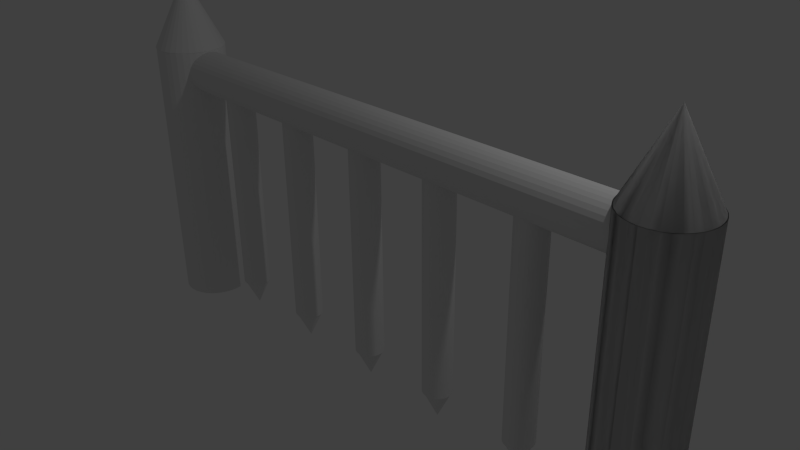 # Source: levelGate.blend  (saved by Blender 2.71.0; exported with 4.5.12 LTS)
import bpy
from mathutils import Matrix  # noqa: F401  (used for matrix-valued properties, if any)

bpy.ops.wm.read_factory_settings(use_empty=True)
scene = bpy.context.scene
scene.name = 'Scene'

# ---- collections
col_collection_1 = bpy.data.collections.new('Collection 1'); scene.collection.children.link(col_collection_1)

# ---- world
world_world = bpy.data.worlds.new('World'); scene.world = world_world
world_world.color = (0.05088, 0.05088, 0.05088)
world_world.use_sun_shadow = False
world_world.sun_shadow_jitter_overblur = 0.0
world_world.cycles.sampling_method = 'MANUAL'
world_world.cycles.sample_map_resolution = 256

# ---- cameras
cam_camera = bpy.data.cameras.new('Camera')
cam_camera.clip_end = 100.0
cam_camera.lens = 35.0
cam_camera.sensor_width = 32.0
cam_camera.sensor_height = 18.0
cam_camera.ortho_scale = 7.314
cam_camera.dof.focus_distance = 0.0
cam_camera.dof.aperture_fstop = 128.0

# ---- lights
light_lamp = bpy.data.lights.new('Lamp', 'POINT')
light_lamp.transmission_factor = 0.0
light_lamp.cutoff_distance = 30.0
light_lamp.energy = 100.0
light_lamp.shadow_buffer_clip_start = 1.001
light_lamp.shadow_soft_size = 0.1
light_lamp.shadow_maximum_resolution = 0.006
light_lamp.use_absolute_resolution = True
light_lamp.cycles.use_multiple_importance_sampling = False

# ---- meshes
me_cylinder_007 = bpy.data.meshes.new('Cylinder.007')
me_cylinder_007.from_pydata([(0.01785, -0.95, -0.998), (0.01785, 1.216e-06, -1.251), (0.2032, -0.9318, -0.998), (0.3814, -0.8777, -0.998), (0.5457, -0.7899, -0.998), (0.6896, -0.6718, -0.998), (0.8078, -0.5278, -0.998), (0.8956, -0.3636, -0.998), (0.9496, -0.1853, -0.998), (0.9679, -1.287e-06, -0.998), (0.9496, 0.1853, -0.998), (0.8956, 0.3636, -0.998), (0.8078, 0.5278, -0.998), (0.6896, 0.6718, -0.998), (0.5457, 0.7899, -0.998), (0.3814, 0.8777, -0.998), (0.2032, 0.9318, -0.998), (0.01785, 0.95, -0.998), (-0.1675, 0.9318, -0.998), (-0.3457, 0.8777, -0.998), (-0.51, 0.7899, -0.998), (-0.6539, 0.6718, -0.998), (-0.7721, 0.5278, -0.998), (-0.8599, 0.3636, -0.998), (-0.9139, 0.1853, -0.998), (-0.9322, -2.133e-06, -0.998), (-0.9139, -0.1853, -0.998), (-0.8599, -0.3636, -0.998), (-0.7721, -0.5278, -0.998), (-0.6539, -0.6718, -0.998), (-0.51, -0.7899, -0.998), (-0.3457, -0.8777, -0.998), (-0.1675, -0.9318, -0.998), (0.0, 1.0, -1.0), (0.0, 1.0, 1.0), (0.1951, 0.9808, -1.0), (0.1951, 0.9808, 1.0), (0.3827, 0.9239, -1.0), (0.3827, 0.9239, 1.0), (0.5556, 0.8315, -1.0), (0.5556, 0.8315, 1.0), (0.7071, 0.7071, -1.0), (0.7071, 0.7071, 1.0), (0.8315, 0.5556, -1.0), (0.8315, 0.5556, 1.0), (0.9239, 0.3827, -1.0), (0.9239, 0.3827, 1.0), (0.9808, 0.1951, -1.0), (0.9808, 0.1951, 1.0), (1.0, 7.55e-08, -1.0), (1.0, 7.55e-08, 1.0), (0.9808, -0.1951, -1.0), (0.9808, -0.1951, 1.0), (0.9239, -0.3827, -1.0), (0.9239, -0.3827, 1.0), (0.8315, -0.5556, -1.0), (0.8315, -0.5556, 1.0), (0.7071, -0.7071, -1.0), (0.7071, -0.7071, 1.0), (0.5556, -0.8315, -1.0), (0.5556, -0.8315, 1.0), (0.3827, -0.9239, -1.0), (0.3827, -0.9239, 1.0), (0.1951, -0.9808, -1.0), (0.1951, -0.9808, 1.0), (-3.258e-07, -1.0, -1.0), (-3.258e-07, -1.0, 1.0), (-0.1951, -0.9808, -1.0), (-0.1951, -0.9808, 1.0), (-0.3827, -0.9239, -1.0), (-0.3827, -0.9239, 1.0), (-0.5556, -0.8315, -1.0), (-0.5556, -0.8315, 1.0), (-0.7071, -0.7071, -1.0), (-0.7071, -0.7071, 1.0), (-0.8315, -0.5556, -1.0), (-0.8315, -0.5556, 1.0), (-0.9239, -0.3827, -1.0), (-0.9239, -0.3827, 1.0), (-0.9808, -0.1951, -1.0), (-0.9808, -0.1951, 1.0), (-1.0, 9.656e-07, -1.0), (-1.0, 9.656e-07, 1.0), (-0.9808, 0.1951, -1.0), (-0.9808, 0.1951, 1.0), (-0.9239, 0.3827, -1.0), (-0.9239, 0.3827, 1.0), (-0.8315, 0.5556, -1.0), (-0.8315, 0.5556, 1.0), (-0.7071, 0.7071, -1.0), (-0.7071, 0.7071, 1.0), (-0.5556, 0.8315, -1.0), (-0.5556, 0.8315, 1.0), (-0.3827, 0.9239, -1.0), (-0.3827, 0.9239, 1.0), (-0.1951, 0.9808, -1.0), (-0.1951, 0.9808, 1.0)], [], [(31, 1, 32), (0, 1, 2), (30, 1, 31), (29, 1, 30), (28, 1, 29), (27, 1, 28), (26, 1, 27), (25, 1, 26), (24, 1, 25), (23, 1, 24), (22, 1, 23), (21, 1, 22), (20, 1, 21), (19, 1, 20), (18, 1, 19), (17, 1, 18), (16, 1, 17), (15, 1, 16), (14, 1, 15), (13, 1, 14), (12, 1, 13), (11, 1, 12), (10, 1, 11), (9, 1, 10), (8, 1, 9), (7, 1, 8), (6, 1, 7), (5, 1, 6), (4, 1, 5), (3, 1, 4), (32, 1, 0), (2, 1, 3), (0, 2, 3, 4, 5, 6, 7, 8, 9, 10, 11, 12, 13, 14, 15, 16, 17, 18, 19, 20, 21, 22, 23, 24, 25, 26, 27, 28, 29, 30, 31, 32), (33, 34, 36, 35), (35, 36, 38, 37), (37, 38, 40, 39), (39, 40, 42, 41), (41, 42, 44, 43), (43, 44, 46, 45), (45, 46, 48, 47), (47, 48, 50, 49), (49, 50, 52, 51), (51, 52, 54, 53), (53, 54, 56, 55), (55, 56, 58, 57), (57, 58, 60, 59), (59, 60, 62, 61), (61, 62, 64, 63), (63, 64, 66, 65), (65, 66, 68, 67), (67, 68, 70, 69), (69, 70, 72, 71), (71, 72, 74, 73), (73, 74, 76, 75), (75, 76, 78, 77), (77, 78, 80, 79), (79, 80, 82, 81), (81, 82, 84, 83), (83, 84, 86, 85), (85, 86, 88, 87), (87, 88, 90, 89), (89, 90, 92, 91), (91, 92, 94, 93), (36, 34, 96, 94, 92, 90, 88, 86, 84, 82, 80, 78, 76, 74, 72, 70, 68, 66, 64, 62, 60, 58, 56, 54, 52, 50, 48, 46, 44, 42, 40, 38), (95, 96, 34, 33), (93, 94, 96, 95), (33, 35, 37, 39, 41, 43, 45, 47, 49, 51, 53, 55, 57, 59, 61, 63, 65, 67, 69, 71, 73, 75, 77, 79, 81, 83, 85, 87, 89, 91, 93, 95)])
me_cylinder_007.use_remesh_preserve_volume = False
me_cylinder_007.use_remesh_preserve_attributes = False
me_cylinder_007.use_mirror_vertex_groups = False
me_cylinder_007.update()
me_cylinder_006 = bpy.data.meshes.new('Cylinder.006')
me_cylinder_006.from_pydata([(0.01785, -0.95, -0.998), (0.01785, 1.216e-06, -1.251), (0.2032, -0.9318, -0.998), (0.3814, -0.8777, -0.998), (0.5457, -0.7899, -0.998), (0.6896, -0.6718, -0.998), (0.8078, -0.5278, -0.998), (0.8956, -0.3636, -0.998), (0.9496, -0.1853, -0.998), (0.9679, -1.287e-06, -0.998), (0.9496, 0.1853, -0.998), (0.8956, 0.3636, -0.998), (0.8078, 0.5278, -0.998), (0.6896, 0.6718, -0.998), (0.5457, 0.7899, -0.998), (0.3814, 0.8777, -0.998), (0.2032, 0.9318, -0.998), (0.01785, 0.95, -0.998), (-0.1675, 0.9318, -0.998), (-0.3457, 0.8777, -0.998), (-0.51, 0.7899, -0.998), (-0.6539, 0.6718, -0.998), (-0.7721, 0.5278, -0.998), (-0.8599, 0.3636, -0.998), (-0.9139, 0.1853, -0.998), (-0.9322, -2.133e-06, -0.998), (-0.9139, -0.1853, -0.998), (-0.8599, -0.3636, -0.998), (-0.7721, -0.5278, -0.998), (-0.6539, -0.6718, -0.998), (-0.51, -0.7899, -0.998), (-0.3457, -0.8777, -0.998), (-0.1675, -0.9318, -0.998), (0.0, 1.0, -1.0), (0.0, 1.0, 1.0), (0.1951, 0.9808, -1.0), (0.1951, 0.9808, 1.0), (0.3827, 0.9239, -1.0), (0.3827, 0.9239, 1.0), (0.5556, 0.8315, -1.0), (0.5556, 0.8315, 1.0), (0.7071, 0.7071, -1.0), (0.7071, 0.7071, 1.0), (0.8315, 0.5556, -1.0), (0.8315, 0.5556, 1.0), (0.9239, 0.3827, -1.0), (0.9239, 0.3827, 1.0), (0.9808, 0.1951, -1.0), (0.9808, 0.1951, 1.0), (1.0, 7.55e-08, -1.0), (1.0, 7.55e-08, 1.0), (0.9808, -0.1951, -1.0), (0.9808, -0.1951, 1.0), (0.9239, -0.3827, -1.0), (0.9239, -0.3827, 1.0), (0.8315, -0.5556, -1.0), (0.8315, -0.5556, 1.0), (0.7071, -0.7071, -1.0), (0.7071, -0.7071, 1.0), (0.5556, -0.8315, -1.0), (0.5556, -0.8315, 1.0), (0.3827, -0.9239, -1.0), (0.3827, -0.9239, 1.0), (0.1951, -0.9808, -1.0), (0.1951, -0.9808, 1.0), (-3.258e-07, -1.0, -1.0), (-3.258e-07, -1.0, 1.0), (-0.1951, -0.9808, -1.0), (-0.1951, -0.9808, 1.0), (-0.3827, -0.9239, -1.0), (-0.3827, -0.9239, 1.0), (-0.5556, -0.8315, -1.0), (-0.5556, -0.8315, 1.0), (-0.7071, -0.7071, -1.0), (-0.7071, -0.7071, 1.0), (-0.8315, -0.5556, -1.0), (-0.8315, -0.5556, 1.0), (-0.9239, -0.3827, -1.0), (-0.9239, -0.3827, 1.0), (-0.9808, -0.1951, -1.0), (-0.9808, -0.1951, 1.0), (-1.0, 9.656e-07, -1.0), (-1.0, 9.656e-07, 1.0), (-0.9808, 0.1951, -1.0), (-0.9808, 0.1951, 1.0), (-0.9239, 0.3827, -1.0), (-0.9239, 0.3827, 1.0), (-0.8315, 0.5556, -1.0), (-0.8315, 0.5556, 1.0), (-0.7071, 0.7071, -1.0), (-0.7071, 0.7071, 1.0), (-0.5556, 0.8315, -1.0), (-0.5556, 0.8315, 1.0), (-0.3827, 0.9239, -1.0), (-0.3827, 0.9239, 1.0), (-0.1951, 0.9808, -1.0), (-0.1951, 0.9808, 1.0)], [], [(31, 1, 32), (0, 1, 2), (30, 1, 31), (29, 1, 30), (28, 1, 29), (27, 1, 28), (26, 1, 27), (25, 1, 26), (24, 1, 25), (23, 1, 24), (22, 1, 23), (21, 1, 22), (20, 1, 21), (19, 1, 20), (18, 1, 19), (17, 1, 18), (16, 1, 17), (15, 1, 16), (14, 1, 15), (13, 1, 14), (12, 1, 13), (11, 1, 12), (10, 1, 11), (9, 1, 10), (8, 1, 9), (7, 1, 8), (6, 1, 7), (5, 1, 6), (4, 1, 5), (3, 1, 4), (32, 1, 0), (2, 1, 3), (0, 2, 3, 4, 5, 6, 7, 8, 9, 10, 11, 12, 13, 14, 15, 16, 17, 18, 19, 20, 21, 22, 23, 24, 25, 26, 27, 28, 29, 30, 31, 32), (33, 34, 36, 35), (35, 36, 38, 37), (37, 38, 40, 39), (39, 40, 42, 41), (41, 42, 44, 43), (43, 44, 46, 45), (45, 46, 48, 47), (47, 48, 50, 49), (49, 50, 52, 51), (51, 52, 54, 53), (53, 54, 56, 55), (55, 56, 58, 57), (57, 58, 60, 59), (59, 60, 62, 61), (61, 62, 64, 63), (63, 64, 66, 65), (65, 66, 68, 67), (67, 68, 70, 69), (69, 70, 72, 71), (71, 72, 74, 73), (73, 74, 76, 75), (75, 76, 78, 77), (77, 78, 80, 79), (79, 80, 82, 81), (81, 82, 84, 83), (83, 84, 86, 85), (85, 86, 88, 87), (87, 88, 90, 89), (89, 90, 92, 91), (91, 92, 94, 93), (36, 34, 96, 94, 92, 90, 88, 86, 84, 82, 80, 78, 76, 74, 72, 70, 68, 66, 64, 62, 60, 58, 56, 54, 52, 50, 48, 46, 44, 42, 40, 38), (95, 96, 34, 33), (93, 94, 96, 95), (33, 35, 37, 39, 41, 43, 45, 47, 49, 51, 53, 55, 57, 59, 61, 63, 65, 67, 69, 71, 73, 75, 77, 79, 81, 83, 85, 87, 89, 91, 93, 95)])
me_cylinder_006.use_remesh_preserve_volume = False
me_cylinder_006.use_remesh_preserve_attributes = False
me_cylinder_006.use_mirror_vertex_groups = False
me_cylinder_006.update()
me_cylinder_005 = bpy.data.meshes.new('Cylinder.005')
me_cylinder_005.from_pydata([(0.01785, -0.95, -0.998), (0.01785, 1.216e-06, -1.251), (0.2032, -0.9318, -0.998), (0.3814, -0.8777, -0.998), (0.5457, -0.7899, -0.998), (0.6896, -0.6718, -0.998), (0.8078, -0.5278, -0.998), (0.8956, -0.3636, -0.998), (0.9496, -0.1853, -0.998), (0.9679, -1.287e-06, -0.998), (0.9496, 0.1853, -0.998), (0.8956, 0.3636, -0.998), (0.8078, 0.5278, -0.998), (0.6896, 0.6718, -0.998), (0.5457, 0.7899, -0.998), (0.3814, 0.8777, -0.998), (0.2032, 0.9318, -0.998), (0.01785, 0.95, -0.998), (-0.1675, 0.9318, -0.998), (-0.3457, 0.8777, -0.998), (-0.51, 0.7899, -0.998), (-0.6539, 0.6718, -0.998), (-0.7721, 0.5278, -0.998), (-0.8599, 0.3636, -0.998), (-0.9139, 0.1853, -0.998), (-0.9322, -2.133e-06, -0.998), (-0.9139, -0.1853, -0.998), (-0.8599, -0.3636, -0.998), (-0.7721, -0.5278, -0.998), (-0.6539, -0.6718, -0.998), (-0.51, -0.7899, -0.998), (-0.3457, -0.8777, -0.998), (-0.1675, -0.9318, -0.998), (0.0, 1.0, -1.0), (0.0, 1.0, 1.0), (0.1951, 0.9808, -1.0), (0.1951, 0.9808, 1.0), (0.3827, 0.9239, -1.0), (0.3827, 0.9239, 1.0), (0.5556, 0.8315, -1.0), (0.5556, 0.8315, 1.0), (0.7071, 0.7071, -1.0), (0.7071, 0.7071, 1.0), (0.8315, 0.5556, -1.0), (0.8315, 0.5556, 1.0), (0.9239, 0.3827, -1.0), (0.9239, 0.3827, 1.0), (0.9808, 0.1951, -1.0), (0.9808, 0.1951, 1.0), (1.0, 7.55e-08, -1.0), (1.0, 7.55e-08, 1.0), (0.9808, -0.1951, -1.0), (0.9808, -0.1951, 1.0), (0.9239, -0.3827, -1.0), (0.9239, -0.3827, 1.0), (0.8315, -0.5556, -1.0), (0.8315, -0.5556, 1.0), (0.7071, -0.7071, -1.0), (0.7071, -0.7071, 1.0), (0.5556, -0.8315, -1.0), (0.5556, -0.8315, 1.0), (0.3827, -0.9239, -1.0), (0.3827, -0.9239, 1.0), (0.1951, -0.9808, -1.0), (0.1951, -0.9808, 1.0), (-3.258e-07, -1.0, -1.0), (-3.258e-07, -1.0, 1.0), (-0.1951, -0.9808, -1.0), (-0.1951, -0.9808, 1.0), (-0.3827, -0.9239, -1.0), (-0.3827, -0.9239, 1.0), (-0.5556, -0.8315, -1.0), (-0.5556, -0.8315, 1.0), (-0.7071, -0.7071, -1.0), (-0.7071, -0.7071, 1.0), (-0.8315, -0.5556, -1.0), (-0.8315, -0.5556, 1.0), (-0.9239, -0.3827, -1.0), (-0.9239, -0.3827, 1.0), (-0.9808, -0.1951, -1.0), (-0.9808, -0.1951, 1.0), (-1.0, 9.656e-07, -1.0), (-1.0, 9.656e-07, 1.0), (-0.9808, 0.1951, -1.0), (-0.9808, 0.1951, 1.0), (-0.9239, 0.3827, -1.0), (-0.9239, 0.3827, 1.0), (-0.8315, 0.5556, -1.0), (-0.8315, 0.5556, 1.0), (-0.7071, 0.7071, -1.0), (-0.7071, 0.7071, 1.0), (-0.5556, 0.8315, -1.0), (-0.5556, 0.8315, 1.0), (-0.3827, 0.9239, -1.0), (-0.3827, 0.9239, 1.0), (-0.1951, 0.9808, -1.0), (-0.1951, 0.9808, 1.0)], [], [(31, 1, 32), (0, 1, 2), (30, 1, 31), (29, 1, 30), (28, 1, 29), (27, 1, 28), (26, 1, 27), (25, 1, 26), (24, 1, 25), (23, 1, 24), (22, 1, 23), (21, 1, 22), (20, 1, 21), (19, 1, 20), (18, 1, 19), (17, 1, 18), (16, 1, 17), (15, 1, 16), (14, 1, 15), (13, 1, 14), (12, 1, 13), (11, 1, 12), (10, 1, 11), (9, 1, 10), (8, 1, 9), (7, 1, 8), (6, 1, 7), (5, 1, 6), (4, 1, 5), (3, 1, 4), (32, 1, 0), (2, 1, 3), (0, 2, 3, 4, 5, 6, 7, 8, 9, 10, 11, 12, 13, 14, 15, 16, 17, 18, 19, 20, 21, 22, 23, 24, 25, 26, 27, 28, 29, 30, 31, 32), (33, 34, 36, 35), (35, 36, 38, 37), (37, 38, 40, 39), (39, 40, 42, 41), (41, 42, 44, 43), (43, 44, 46, 45), (45, 46, 48, 47), (47, 48, 50, 49), (49, 50, 52, 51), (51, 52, 54, 53), (53, 54, 56, 55), (55, 56, 58, 57), (57, 58, 60, 59), (59, 60, 62, 61), (61, 62, 64, 63), (63, 64, 66, 65), (65, 66, 68, 67), (67, 68, 70, 69), (69, 70, 72, 71), (71, 72, 74, 73), (73, 74, 76, 75), (75, 76, 78, 77), (77, 78, 80, 79), (79, 80, 82, 81), (81, 82, 84, 83), (83, 84, 86, 85), (85, 86, 88, 87), (87, 88, 90, 89), (89, 90, 92, 91), (91, 92, 94, 93), (36, 34, 96, 94, 92, 90, 88, 86, 84, 82, 80, 78, 76, 74, 72, 70, 68, 66, 64, 62, 60, 58, 56, 54, 52, 50, 48, 46, 44, 42, 40, 38), (95, 96, 34, 33), (93, 94, 96, 95), (33, 35, 37, 39, 41, 43, 45, 47, 49, 51, 53, 55, 57, 59, 61, 63, 65, 67, 69, 71, 73, 75, 77, 79, 81, 83, 85, 87, 89, 91, 93, 95)])
me_cylinder_005.use_remesh_preserve_volume = False
me_cylinder_005.use_remesh_preserve_attributes = False
me_cylinder_005.use_mirror_vertex_groups = False
me_cylinder_005.update()
me_cylinder_004 = bpy.data.meshes.new('Cylinder.004')
me_cylinder_004.from_pydata([(0.01785, -0.95, -0.998), (0.01785, 1.216e-06, -1.251), (0.2032, -0.9318, -0.998), (0.3814, -0.8777, -0.998), (0.5457, -0.7899, -0.998), (0.6896, -0.6718, -0.998), (0.8078, -0.5278, -0.998), (0.8956, -0.3636, -0.998), (0.9496, -0.1853, -0.998), (0.9679, -1.287e-06, -0.998), (0.9496, 0.1853, -0.998), (0.8956, 0.3636, -0.998), (0.8078, 0.5278, -0.998), (0.6896, 0.6718, -0.998), (0.5457, 0.7899, -0.998), (0.3814, 0.8777, -0.998), (0.2032, 0.9318, -0.998), (0.01785, 0.95, -0.998), (-0.1675, 0.9318, -0.998), (-0.3457, 0.8777, -0.998), (-0.51, 0.7899, -0.998), (-0.6539, 0.6718, -0.998), (-0.7721, 0.5278, -0.998), (-0.8599, 0.3636, -0.998), (-0.9139, 0.1853, -0.998), (-0.9322, -2.133e-06, -0.998), (-0.9139, -0.1853, -0.998), (-0.8599, -0.3636, -0.998), (-0.7721, -0.5278, -0.998), (-0.6539, -0.6718, -0.998), (-0.51, -0.7899, -0.998), (-0.3457, -0.8777, -0.998), (-0.1675, -0.9318, -0.998), (0.0, 1.0, -1.0), (0.0, 1.0, 1.0), (0.1951, 0.9808, -1.0), (0.1951, 0.9808, 1.0), (0.3827, 0.9239, -1.0), (0.3827, 0.9239, 1.0), (0.5556, 0.8315, -1.0), (0.5556, 0.8315, 1.0), (0.7071, 0.7071, -1.0), (0.7071, 0.7071, 1.0), (0.8315, 0.5556, -1.0), (0.8315, 0.5556, 1.0), (0.9239, 0.3827, -1.0), (0.9239, 0.3827, 1.0), (0.9808, 0.1951, -1.0), (0.9808, 0.1951, 1.0), (1.0, 7.55e-08, -1.0), (1.0, 7.55e-08, 1.0), (0.9808, -0.1951, -1.0), (0.9808, -0.1951, 1.0), (0.9239, -0.3827, -1.0), (0.9239, -0.3827, 1.0), (0.8315, -0.5556, -1.0), (0.8315, -0.5556, 1.0), (0.7071, -0.7071, -1.0), (0.7071, -0.7071, 1.0), (0.5556, -0.8315, -1.0), (0.5556, -0.8315, 1.0), (0.3827, -0.9239, -1.0), (0.3827, -0.9239, 1.0), (0.1951, -0.9808, -1.0), (0.1951, -0.9808, 1.0), (-3.258e-07, -1.0, -1.0), (-3.258e-07, -1.0, 1.0), (-0.1951, -0.9808, -1.0), (-0.1951, -0.9808, 1.0), (-0.3827, -0.9239, -1.0), (-0.3827, -0.9239, 1.0), (-0.5556, -0.8315, -1.0), (-0.5556, -0.8315, 1.0), (-0.7071, -0.7071, -1.0), (-0.7071, -0.7071, 1.0), (-0.8315, -0.5556, -1.0), (-0.8315, -0.5556, 1.0), (-0.9239, -0.3827, -1.0), (-0.9239, -0.3827, 1.0), (-0.9808, -0.1951, -1.0), (-0.9808, -0.1951, 1.0), (-1.0, 9.656e-07, -1.0), (-1.0, 9.656e-07, 1.0), (-0.9808, 0.1951, -1.0), (-0.9808, 0.1951, 1.0), (-0.9239, 0.3827, -1.0), (-0.9239, 0.3827, 1.0), (-0.8315, 0.5556, -1.0), (-0.8315, 0.5556, 1.0), (-0.7071, 0.7071, -1.0), (-0.7071, 0.7071, 1.0), (-0.5556, 0.8315, -1.0), (-0.5556, 0.8315, 1.0), (-0.3827, 0.9239, -1.0), (-0.3827, 0.9239, 1.0), (-0.1951, 0.9808, -1.0), (-0.1951, 0.9808, 1.0)], [], [(31, 1, 32), (0, 1, 2), (30, 1, 31), (29, 1, 30), (28, 1, 29), (27, 1, 28), (26, 1, 27), (25, 1, 26), (24, 1, 25), (23, 1, 24), (22, 1, 23), (21, 1, 22), (20, 1, 21), (19, 1, 20), (18, 1, 19), (17, 1, 18), (16, 1, 17), (15, 1, 16), (14, 1, 15), (13, 1, 14), (12, 1, 13), (11, 1, 12), (10, 1, 11), (9, 1, 10), (8, 1, 9), (7, 1, 8), (6, 1, 7), (5, 1, 6), (4, 1, 5), (3, 1, 4), (32, 1, 0), (2, 1, 3), (0, 2, 3, 4, 5, 6, 7, 8, 9, 10, 11, 12, 13, 14, 15, 16, 17, 18, 19, 20, 21, 22, 23, 24, 25, 26, 27, 28, 29, 30, 31, 32), (33, 34, 36, 35), (35, 36, 38, 37), (37, 38, 40, 39), (39, 40, 42, 41), (41, 42, 44, 43), (43, 44, 46, 45), (45, 46, 48, 47), (47, 48, 50, 49), (49, 50, 52, 51), (51, 52, 54, 53), (53, 54, 56, 55), (55, 56, 58, 57), (57, 58, 60, 59), (59, 60, 62, 61), (61, 62, 64, 63), (63, 64, 66, 65), (65, 66, 68, 67), (67, 68, 70, 69), (69, 70, 72, 71), (71, 72, 74, 73), (73, 74, 76, 75), (75, 76, 78, 77), (77, 78, 80, 79), (79, 80, 82, 81), (81, 82, 84, 83), (83, 84, 86, 85), (85, 86, 88, 87), (87, 88, 90, 89), (89, 90, 92, 91), (91, 92, 94, 93), (36, 34, 96, 94, 92, 90, 88, 86, 84, 82, 80, 78, 76, 74, 72, 70, 68, 66, 64, 62, 60, 58, 56, 54, 52, 50, 48, 46, 44, 42, 40, 38), (95, 96, 34, 33), (93, 94, 96, 95), (33, 35, 37, 39, 41, 43, 45, 47, 49, 51, 53, 55, 57, 59, 61, 63, 65, 67, 69, 71, 73, 75, 77, 79, 81, 83, 85, 87, 89, 91, 93, 95)])
me_cylinder_004.use_remesh_preserve_volume = False
me_cylinder_004.use_remesh_preserve_attributes = False
me_cylinder_004.use_mirror_vertex_groups = False
me_cylinder_004.update()
me_cylinder_001 = bpy.data.meshes.new('Cylinder.001')
me_cylinder_001.from_pydata([(0.01785, -0.95, -0.998), (0.01785, 1.216e-06, -1.251), (0.2032, -0.9318, -0.998), (0.3814, -0.8777, -0.998), (0.5457, -0.7899, -0.998), (0.6896, -0.6718, -0.998), (0.8078, -0.5278, -0.998), (0.8956, -0.3636, -0.998), (0.9496, -0.1853, -0.998), (0.9679, -1.287e-06, -0.998), (0.9496, 0.1853, -0.998), (0.8956, 0.3636, -0.998), (0.8078, 0.5278, -0.998), (0.6896, 0.6718, -0.998), (0.5457, 0.7899, -0.998), (0.3814, 0.8777, -0.998), (0.2032, 0.9318, -0.998), (0.01785, 0.95, -0.998), (-0.1675, 0.9318, -0.998), (-0.3457, 0.8777, -0.998), (-0.51, 0.7899, -0.998), (-0.6539, 0.6718, -0.998), (-0.7721, 0.5278, -0.998), (-0.8599, 0.3636, -0.998), (-0.9139, 0.1853, -0.998), (-0.9322, -2.133e-06, -0.998), (-0.9139, -0.1853, -0.998), (-0.8599, -0.3636, -0.998), (-0.7721, -0.5278, -0.998), (-0.6539, -0.6718, -0.998), (-0.51, -0.7899, -0.998), (-0.3457, -0.8777, -0.998), (-0.1675, -0.9318, -0.998), (0.0, 1.0, -1.0), (0.0, 1.0, 1.0), (0.1951, 0.9808, -1.0), (0.1951, 0.9808, 1.0), (0.3827, 0.9239, -1.0), (0.3827, 0.9239, 1.0), (0.5556, 0.8315, -1.0), (0.5556, 0.8315, 1.0), (0.7071, 0.7071, -1.0), (0.7071, 0.7071, 1.0), (0.8315, 0.5556, -1.0), (0.8315, 0.5556, 1.0), (0.9239, 0.3827, -1.0), (0.9239, 0.3827, 1.0), (0.9808, 0.1951, -1.0), (0.9808, 0.1951, 1.0), (1.0, 7.55e-08, -1.0), (1.0, 7.55e-08, 1.0), (0.9808, -0.1951, -1.0), (0.9808, -0.1951, 1.0), (0.9239, -0.3827, -1.0), (0.9239, -0.3827, 1.0), (0.8315, -0.5556, -1.0), (0.8315, -0.5556, 1.0), (0.7071, -0.7071, -1.0), (0.7071, -0.7071, 1.0), (0.5556, -0.8315, -1.0), (0.5556, -0.8315, 1.0), (0.3827, -0.9239, -1.0), (0.3827, -0.9239, 1.0), (0.1951, -0.9808, -1.0), (0.1951, -0.9808, 1.0), (-3.258e-07, -1.0, -1.0), (-3.258e-07, -1.0, 1.0), (-0.1951, -0.9808, -1.0), (-0.1951, -0.9808, 1.0), (-0.3827, -0.9239, -1.0), (-0.3827, -0.9239, 1.0), (-0.5556, -0.8315, -1.0), (-0.5556, -0.8315, 1.0), (-0.7071, -0.7071, -1.0), (-0.7071, -0.7071, 1.0), (-0.8315, -0.5556, -1.0), (-0.8315, -0.5556, 1.0), (-0.9239, -0.3827, -1.0), (-0.9239, -0.3827, 1.0), (-0.9808, -0.1951, -1.0), (-0.9808, -0.1951, 1.0), (-1.0, 9.656e-07, -1.0), (-1.0, 9.656e-07, 1.0), (-0.9808, 0.1951, -1.0), (-0.9808, 0.1951, 1.0), (-0.9239, 0.3827, -1.0), (-0.9239, 0.3827, 1.0), (-0.8315, 0.5556, -1.0), (-0.8315, 0.5556, 1.0), (-0.7071, 0.7071, -1.0), (-0.7071, 0.7071, 1.0), (-0.5556, 0.8315, -1.0), (-0.5556, 0.8315, 1.0), (-0.3827, 0.9239, -1.0), (-0.3827, 0.9239, 1.0), (-0.1951, 0.9808, -1.0), (-0.1951, 0.9808, 1.0)], [], [(31, 1, 32), (0, 1, 2), (30, 1, 31), (29, 1, 30), (28, 1, 29), (27, 1, 28), (26, 1, 27), (25, 1, 26), (24, 1, 25), (23, 1, 24), (22, 1, 23), (21, 1, 22), (20, 1, 21), (19, 1, 20), (18, 1, 19), (17, 1, 18), (16, 1, 17), (15, 1, 16), (14, 1, 15), (13, 1, 14), (12, 1, 13), (11, 1, 12), (10, 1, 11), (9, 1, 10), (8, 1, 9), (7, 1, 8), (6, 1, 7), (5, 1, 6), (4, 1, 5), (3, 1, 4), (32, 1, 0), (2, 1, 3), (0, 2, 3, 4, 5, 6, 7, 8, 9, 10, 11, 12, 13, 14, 15, 16, 17, 18, 19, 20, 21, 22, 23, 24, 25, 26, 27, 28, 29, 30, 31, 32), (33, 34, 36, 35), (35, 36, 38, 37), (37, 38, 40, 39), (39, 40, 42, 41), (41, 42, 44, 43), (43, 44, 46, 45), (45, 46, 48, 47), (47, 48, 50, 49), (49, 50, 52, 51), (51, 52, 54, 53), (53, 54, 56, 55), (55, 56, 58, 57), (57, 58, 60, 59), (59, 60, 62, 61), (61, 62, 64, 63), (63, 64, 66, 65), (65, 66, 68, 67), (67, 68, 70, 69), (69, 70, 72, 71), (71, 72, 74, 73), (73, 74, 76, 75), (75, 76, 78, 77), (77, 78, 80, 79), (79, 80, 82, 81), (81, 82, 84, 83), (83, 84, 86, 85), (85, 86, 88, 87), (87, 88, 90, 89), (89, 90, 92, 91), (91, 92, 94, 93), (36, 34, 96, 94, 92, 90, 88, 86, 84, 82, 80, 78, 76, 74, 72, 70, 68, 66, 64, 62, 60, 58, 56, 54, 52, 50, 48, 46, 44, 42, 40, 38), (95, 96, 34, 33), (93, 94, 96, 95), (33, 35, 37, 39, 41, 43, 45, 47, 49, 51, 53, 55, 57, 59, 61, 63, 65, 67, 69, 71, 73, 75, 77, 79, 81, 83, 85, 87, 89, 91, 93, 95)])
me_cylinder_001.use_remesh_preserve_volume = False
me_cylinder_001.use_remesh_preserve_attributes = False
me_cylinder_001.use_mirror_vertex_groups = False
me_cylinder_001.update()
me_cylinder_003 = bpy.data.meshes.new('Cylinder.003')
me_cylinder_003.from_pydata([(-16.0, 0.6, 0.8362), (0.0, 0.6, 0.8362), (-16.0, 0.5885, 0.807), (0.0, 0.5885, 0.807), (-16.0, 0.5543, 0.7788), (0.0, 0.5543, 0.7788), (-16.0, 0.4989, 0.7529), (0.0, 0.4989, 0.7529), (-16.0, 0.4243, 0.7302), (0.0, 0.4243, 0.7302), (-16.0, 0.3333, 0.7115), (0.0, 0.3333, 0.7115), (-16.0, 0.2296, 0.6977), (0.0, 0.2296, 0.6977), (-16.0, 0.1171, 0.6891), (0.0, 0.1171, 0.6891), (-16.0, 4.53e-08, 0.6862), (0.0, 4.53e-08, 0.6862), (-16.0, -0.1171, 0.6891), (0.0, -0.1171, 0.6891), (-16.0, -0.2296, 0.6977), (0.0, -0.2296, 0.6977), (-16.0, -0.3333, 0.7115), (0.0, -0.3333, 0.7115), (-16.0, -0.4243, 0.7302), (0.0, -0.4243, 0.7302), (-16.0, -0.4989, 0.7529), (0.0, -0.4989, 0.7529), (-16.0, -0.5543, 0.7788), (0.0, -0.5543, 0.7788), (-16.0, -0.5885, 0.807), (0.0, -0.5885, 0.807), (-16.0, -0.6, 0.8362), (0.0, -0.6, 0.8362), (-16.0, -0.5885, 0.8655), (0.0, -0.5885, 0.8655), (-16.0, -0.5543, 0.8936), (0.0, -0.5543, 0.8936), (-16.0, -0.4989, 0.9196), (0.0, -0.4989, 0.9196), (-16.0, -0.4243, 0.9423), (0.0, -0.4243, 0.9423), (-16.0, -0.3333, 0.961), (0.0, -0.3333, 0.961), (-16.0, -0.2296, 0.9748), (0.0, -0.2296, 0.9748), (-16.0, -0.1171, 0.9834), (0.0, -0.1171, 0.9834), (-16.0, 5.794e-07, 0.9862), (0.0, 5.794e-07, 0.9862), (-16.0, 0.1171, 0.9834), (0.0, 0.1171, 0.9834), (-16.0, 0.2296, 0.9748), (0.0, 0.2296, 0.9748), (-16.0, 0.3333, 0.961), (0.0, 0.3333, 0.961), (-16.0, 0.4243, 0.9423), (0.0, 0.4243, 0.9423), (-16.0, 0.4989, 0.9196), (0.0, 0.4989, 0.9196), (-16.0, 0.5543, 0.8936), (0.0, 0.5543, 0.8936), (-16.0, 0.5885, 0.8655), (0.0, 0.5885, 0.8655), (-16.0, 1.008, 0.9958), (-16.0, 0.0, 1.5), (-15.8, 0.989, 0.9958), (-15.61, 0.9316, 0.9958), (-15.44, 0.8384, 0.9958), (-15.29, 0.713, 0.9958), (-15.16, 0.5602, 0.9958), (-15.07, 0.3859, 0.9958), (-15.01, 0.1967, 0.9958), (-14.99, 7.613e-08, 0.9958), (-15.01, -0.1967, 0.9958), (-15.07, -0.3859, 0.9958), (-15.16, -0.5602, 0.9958), (-15.29, -0.713, 0.9958), (-15.44, -0.8384, 0.9958), (-15.61, -0.9316, 0.9958), (-15.8, -0.989, 0.9958), (-16.0, -1.008, 0.9958), (-16.2, -0.989, 0.9958), (-16.39, -0.9316, 0.9958), (-16.56, -0.8384, 0.9958), (-16.71, -0.713, 0.9958), (-16.84, -0.5602, 0.9958), (-16.93, -0.3859, 0.9958), (-16.99, -0.1967, 0.9958), (-17.01, 9.736e-07, 0.9958), (-16.99, 0.1967, 0.9958), (-16.93, 0.3859, 0.9958), (-16.84, 0.5602, 0.9958), (-16.71, 0.713, 0.9958), (-16.56, 0.8384, 0.9958), (-16.39, 0.9316, 0.9958), (-16.2, 0.989, 0.9958), (-16.0, 1.0, -1.0), (-16.0, 1.0, 1.0), (-15.8, 0.9808, -1.0), (-15.8, 0.9808, 1.0), (-15.62, 0.9239, -1.0), (-15.62, 0.9239, 1.0), (-15.44, 0.8315, -1.0), (-15.44, 0.8315, 1.0), (-15.29, 0.7071, -1.0), (-15.29, 0.7071, 1.0), (-15.17, 0.5556, -1.0), (-15.17, 0.5556, 1.0), (-15.08, 0.3827, -1.0), (-15.08, 0.3827, 1.0), (-15.02, 0.1951, -1.0), (-15.02, 0.1951, 1.0), (-15.0, 7.55e-08, -1.0), (-15.0, 7.55e-08, 1.0), (-15.02, -0.1951, -1.0), (-15.02, -0.1951, 1.0), (-15.08, -0.3827, -1.0), (-15.08, -0.3827, 1.0), (-15.17, -0.5556, -1.0), (-15.17, -0.5556, 1.0), (-15.29, -0.7071, -1.0), (-15.29, -0.7071, 1.0), (-15.44, -0.8315, -1.0), (-15.44, -0.8315, 1.0), (-15.62, -0.9239, -1.0), (-15.62, -0.9239, 1.0), (-15.8, -0.9808, -1.0), (-15.8, -0.9808, 1.0), (-16.0, -1.0, -1.0), (-16.0, -1.0, 1.0), (-16.2, -0.9808, -1.0), (-16.2, -0.9808, 1.0), (-16.38, -0.9239, -1.0), (-16.38, -0.9239, 1.0), (-16.56, -0.8315, -1.0), (-16.56, -0.8315, 1.0), (-16.71, -0.7071, -1.0), (-16.71, -0.7071, 1.0), (-16.83, -0.5556, -1.0), (-16.83, -0.5556, 1.0), (-16.92, -0.3827, -1.0), (-16.92, -0.3827, 1.0), (-16.98, -0.1951, -1.0), (-16.98, -0.1951, 1.0), (-17.0, 9.656e-07, -1.0), (-17.0, 9.656e-07, 1.0), (-16.98, 0.1951, -1.0), (-16.98, 0.1951, 1.0), (-16.92, 0.3827, -1.0), (-16.92, 0.3827, 1.0), (-16.83, 0.5556, -1.0), (-16.83, 0.5556, 1.0), (-16.71, 0.7071, -1.0), (-16.71, 0.7071, 1.0), (-16.56, 0.8315, -1.0), (-16.56, 0.8315, 1.0), (-16.38, 0.9239, -1.0), (-16.38, 0.9239, 1.0), (-16.2, 0.9808, -1.0), (-16.2, 0.9808, 1.0), (0.0, 1.0, 0.9932), (0.0, 0.0, 1.493), (0.1952, 0.9813, 0.9932), (0.3829, 0.9243, 0.9932), (0.5558, 0.8319, 0.9932), (0.7075, 0.7075, 0.9932), (0.8319, 0.5558, 0.9932), (0.9243, 0.3829, 0.9932), (0.9813, 0.1952, 0.9932), (1.0, 7.554e-08, 0.9932), (0.9813, -0.1952, 0.9932), (0.9243, -0.3829, 0.9932), (0.8319, -0.5558, 0.9932), (0.7075, -0.7075, 0.9932), (0.5558, -0.8319, 0.9932), (0.3829, -0.9243, 0.9932), (0.1952, -0.9813, 0.9932), (-3.26e-07, -1.0, 0.9932), (-0.1952, -0.9813, 0.9932), (-0.3829, -0.9243, 0.9932), (-0.5558, -0.8319, 0.9932), (-0.7075, -0.7075, 0.9932), (-0.8319, -0.5558, 0.9932), (-0.9243, -0.3829, 0.9932), (-0.9813, -0.1952, 0.9932), (-1.0, 9.661e-07, 0.9932), (-0.9813, 0.1952, 0.9932), (-0.9243, 0.3829, 0.9932), (-0.8319, 0.5558, 0.9932), (-0.7075, 0.7075, 0.9932), (-0.5558, 0.8319, 0.9932), (-0.3829, 0.9243, 0.9932), (-0.1952, 0.9813, 0.9932), (0.0, 1.0, -1.0), (0.0, 1.0, 1.0), (0.1951, 0.9808, -1.0), (0.1951, 0.9808, 1.0), (0.3827, 0.9239, -1.0), (0.3827, 0.9239, 1.0), (0.5556, 0.8315, -1.0), (0.5556, 0.8315, 1.0), (0.7071, 0.7071, -1.0), (0.7071, 0.7071, 1.0), (0.8315, 0.5556, -1.0), (0.8315, 0.5556, 1.0), (0.9239, 0.3827, -1.0), (0.9239, 0.3827, 1.0), (0.9808, 0.1951, -1.0), (0.9808, 0.1951, 1.0), (1.0, 7.55e-08, -1.0), (1.0, 7.55e-08, 1.0), (0.9808, -0.1951, -1.0), (0.9808, -0.1951, 1.0), (0.9239, -0.3827, -1.0), (0.9239, -0.3827, 1.0), (0.8315, -0.5556, -1.0), (0.8315, -0.5556, 1.0), (0.7071, -0.7071, -1.0), (0.7071, -0.7071, 1.0), (0.5556, -0.8315, -1.0), (0.5556, -0.8315, 1.0), (0.3827, -0.9239, -1.0), (0.3827, -0.9239, 1.0), (0.1951, -0.9808, -1.0), (0.1951, -0.9808, 1.0), (-3.258e-07, -1.0, -1.0), (-3.258e-07, -1.0, 1.0), (-0.1951, -0.9808, -1.0), (-0.1951, -0.9808, 1.0), (-0.3827, -0.9239, -1.0), (-0.3827, -0.9239, 1.0), (-0.5556, -0.8315, -1.0), (-0.5556, -0.8315, 1.0), (-0.7071, -0.7071, -1.0), (-0.7071, -0.7071, 1.0), (-0.8315, -0.5556, -1.0), (-0.8315, -0.5556, 1.0), (-0.9239, -0.3827, -1.0), (-0.9239, -0.3827, 1.0), (-0.9808, -0.1951, -1.0), (-0.9808, -0.1951, 1.0), (-1.0, 9.656e-07, -1.0), (-1.0, 9.656e-07, 1.0), (-0.9808, 0.1951, -1.0), (-0.9808, 0.1951, 1.0), (-0.9239, 0.3827, -1.0), (-0.9239, 0.3827, 1.0), (-0.8315, 0.5556, -1.0), (-0.8315, 0.5556, 1.0), (-0.7071, 0.7071, -1.0), (-0.7071, 0.7071, 1.0), (-0.5556, 0.8315, -1.0), (-0.5556, 0.8315, 1.0), (-0.3827, 0.9239, -1.0), (-0.3827, 0.9239, 1.0), (-0.1951, 0.9808, -1.0), (-0.1951, 0.9808, 1.0)], [], [(0, 1, 3, 2), (2, 3, 5, 4), (4, 5, 7, 6), (6, 7, 9, 8), (8, 9, 11, 10), (10, 11, 13, 12), (12, 13, 15, 14), (14, 15, 17, 16), (16, 17, 19, 18), (18, 19, 21, 20), (20, 21, 23, 22), (22, 23, 25, 24), (24, 25, 27, 26), (26, 27, 29, 28), (28, 29, 31, 30), (30, 31, 33, 32), (32, 33, 35, 34), (34, 35, 37, 36), (36, 37, 39, 38), (38, 39, 41, 40), (40, 41, 43, 42), (42, 43, 45, 44), (44, 45, 47, 46), (46, 47, 49, 48), (48, 49, 51, 50), (50, 51, 53, 52), (52, 53, 55, 54), (54, 55, 57, 56), (56, 57, 59, 58), (58, 59, 61, 60), (3, 1, 63, 61, 59, 57, 55, 53, 51, 49, 47, 45, 43, 41, 39, 37, 35, 33, 31, 29, 27, 25, 23, 21, 19, 17, 15, 13, 11, 9, 7, 5), (62, 63, 1, 0), (60, 61, 63, 62), (0, 2, 4, 6, 8, 10, 12, 14, 16, 18, 20, 22, 24, 26, 28, 30, 32, 34, 36, 38, 40, 42, 44, 46, 48, 50, 52, 54, 56, 58, 60, 62), (95, 65, 96), (64, 65, 66), (94, 65, 95), (93, 65, 94), (92, 65, 93), (91, 65, 92), (90, 65, 91), (89, 65, 90), (88, 65, 89), (87, 65, 88), (86, 65, 87), (85, 65, 86), (84, 65, 85), (83, 65, 84), (82, 65, 83), (81, 65, 82), (80, 65, 81), (79, 65, 80), (78, 65, 79), (77, 65, 78), (76, 65, 77), (75, 65, 76), (74, 65, 75), (73, 65, 74), (72, 65, 73), (71, 65, 72), (70, 65, 71), (69, 65, 70), (68, 65, 69), (67, 65, 68), (96, 65, 64), (66, 65, 67), (64, 66, 67, 68, 69, 70, 71, 72, 73, 74, 75, 76, 77, 78, 79, 80, 81, 82, 83, 84, 85, 86, 87, 88, 89, 90, 91, 92, 93, 94, 95, 96), (97, 98, 100, 99), (99, 100, 102, 101), (101, 102, 104, 103), (103, 104, 106, 105), (105, 106, 108, 107), (107, 108, 110, 109), (109, 110, 112, 111), (111, 112, 114, 113), (113, 114, 116, 115), (115, 116, 118, 117), (117, 118, 120, 119), (119, 120, 122, 121), (121, 122, 124, 123), (123, 124, 126, 125), (125, 126, 128, 127), (127, 128, 130, 129), (129, 130, 132, 131), (131, 132, 134, 133), (133, 134, 136, 135), (135, 136, 138, 137), (137, 138, 140, 139), (139, 140, 142, 141), (141, 142, 144, 143), (143, 144, 146, 145), (145, 146, 148, 147), (147, 148, 150, 149), (149, 150, 152, 151), (151, 152, 154, 153), (153, 154, 156, 155), (155, 156, 158, 157), (100, 98, 160, 158, 156, 154, 152, 150, 148, 146, 144, 142, 140, 138, 136, 134, 132, 130, 128, 126, 124, 122, 120, 118, 116, 114, 112, 110, 108, 106, 104, 102), (159, 160, 98, 97), (157, 158, 160, 159), (97, 99, 101, 103, 105, 107, 109, 111, 113, 115, 117, 119, 121, 123, 125, 127, 129, 131, 133, 135, 137, 139, 141, 143, 145, 147, 149, 151, 153, 155, 157, 159), (192, 162, 193), (161, 162, 163), (191, 162, 192), (190, 162, 191), (189, 162, 190), (188, 162, 189), (187, 162, 188), (186, 162, 187), (185, 162, 186), (184, 162, 185), (183, 162, 184), (182, 162, 183), (181, 162, 182), (180, 162, 181), (179, 162, 180), (178, 162, 179), (177, 162, 178), (176, 162, 177), (175, 162, 176), (174, 162, 175), (173, 162, 174), (172, 162, 173), (171, 162, 172), (170, 162, 171), (169, 162, 170), (168, 162, 169), (167, 162, 168), (166, 162, 167), (165, 162, 166), (164, 162, 165), (193, 162, 161), (163, 162, 164), (161, 163, 164, 165, 166, 167, 168, 169, 170, 171, 172, 173, 174, 175, 176, 177, 178, 179, 180, 181, 182, 183, 184, 185, 186, 187, 188, 189, 190, 191, 192, 193), (194, 195, 197, 196), (196, 197, 199, 198), (198, 199, 201, 200), (200, 201, 203, 202), (202, 203, 205, 204), (204, 205, 207, 206), (206, 207, 209, 208), (208, 209, 211, 210), (210, 211, 213, 212), (212, 213, 215, 214), (214, 215, 217, 216), (216, 217, 219, 218), (218, 219, 221, 220), (220, 221, 223, 222), (222, 223, 225, 224), (224, 225, 227, 226), (226, 227, 229, 228), (228, 229, 231, 230), (230, 231, 233, 232), (232, 233, 235, 234), (234, 235, 237, 236), (236, 237, 239, 238), (238, 239, 241, 240), (240, 241, 243, 242), (242, 243, 245, 244), (244, 245, 247, 246), (246, 247, 249, 248), (248, 249, 251, 250), (250, 251, 253, 252), (252, 253, 255, 254), (197, 195, 257, 255, 253, 251, 249, 247, 245, 243, 241, 239, 237, 235, 233, 231, 229, 227, 225, 223, 221, 219, 217, 215, 213, 211, 209, 207, 205, 203, 201, 199), (256, 257, 195, 194), (254, 255, 257, 256), (194, 196, 198, 200, 202, 204, 206, 208, 210, 212, 214, 216, 218, 220, 222, 224, 226, 228, 230, 232, 234, 236, 238, 240, 242, 244, 246, 248, 250, 252, 254, 256)])
me_cylinder_003.use_remesh_preserve_volume = False
me_cylinder_003.use_remesh_preserve_attributes = False
me_cylinder_003.use_mirror_vertex_groups = False
me_cylinder_003.update()
me_cylinder_002 = bpy.data.meshes.new('Cylinder.002')
me_cylinder_002.from_pydata([(0.0, 1.0, 0.9932), (0.0, 0.0, 1.493), (0.1952, 0.9813, 0.9932), (0.3829, 0.9243, 0.9932), (0.5558, 0.8319, 0.9932), (0.7075, 0.7075, 0.9932), (0.8319, 0.5558, 0.9932), (0.9243, 0.3829, 0.9932), (0.9813, 0.1952, 0.9932), (1.0, 7.554e-08, 0.9932), (0.9813, -0.1952, 0.9932), (0.9243, -0.3829, 0.9932), (0.8319, -0.5558, 0.9932), (0.7075, -0.7075, 0.9932), (0.5558, -0.8319, 0.9932), (0.3829, -0.9243, 0.9932), (0.1952, -0.9813, 0.9932), (-3.26e-07, -1.0, 0.9932), (-0.1952, -0.9813, 0.9932), (-0.3829, -0.9243, 0.9932), (-0.5558, -0.8319, 0.9932), (-0.7075, -0.7075, 0.9932), (-0.8319, -0.5558, 0.9932), (-0.9243, -0.3829, 0.9932), (-0.9813, -0.1952, 0.9932), (-1.0, 9.661e-07, 0.9932), (-0.9813, 0.1952, 0.9932), (-0.9243, 0.3829, 0.9932), (-0.8319, 0.5558, 0.9932), (-0.7075, 0.7075, 0.9932), (-0.5558, 0.8319, 0.9932), (-0.3829, 0.9243, 0.9932), (-0.1952, 0.9813, 0.9932), (0.0, 1.0, -1.0), (0.0, 1.0, 1.0), (0.1951, 0.9808, -1.0), (0.1951, 0.9808, 1.0), (0.3827, 0.9239, -1.0), (0.3827, 0.9239, 1.0), (0.5556, 0.8315, -1.0), (0.5556, 0.8315, 1.0), (0.7071, 0.7071, -1.0), (0.7071, 0.7071, 1.0), (0.8315, 0.5556, -1.0), (0.8315, 0.5556, 1.0), (0.9239, 0.3827, -1.0), (0.9239, 0.3827, 1.0), (0.9808, 0.1951, -1.0), (0.9808, 0.1951, 1.0), (1.0, 7.55e-08, -1.0), (1.0, 7.55e-08, 1.0), (0.9808, -0.1951, -1.0), (0.9808, -0.1951, 1.0), (0.9239, -0.3827, -1.0), (0.9239, -0.3827, 1.0), (0.8315, -0.5556, -1.0), (0.8315, -0.5556, 1.0), (0.7071, -0.7071, -1.0), (0.7071, -0.7071, 1.0), (0.5556, -0.8315, -1.0), (0.5556, -0.8315, 1.0), (0.3827, -0.9239, -1.0), (0.3827, -0.9239, 1.0), (0.1951, -0.9808, -1.0), (0.1951, -0.9808, 1.0), (-3.258e-07, -1.0, -1.0), (-3.258e-07, -1.0, 1.0), (-0.1951, -0.9808, -1.0), (-0.1951, -0.9808, 1.0), (-0.3827, -0.9239, -1.0), (-0.3827, -0.9239, 1.0), (-0.5556, -0.8315, -1.0), (-0.5556, -0.8315, 1.0), (-0.7071, -0.7071, -1.0), (-0.7071, -0.7071, 1.0), (-0.8315, -0.5556, -1.0), (-0.8315, -0.5556, 1.0), (-0.9239, -0.3827, -1.0), (-0.9239, -0.3827, 1.0), (-0.9808, -0.1951, -1.0), (-0.9808, -0.1951, 1.0), (-1.0, 9.656e-07, -1.0), (-1.0, 9.656e-07, 1.0), (-0.9808, 0.1951, -1.0), (-0.9808, 0.1951, 1.0), (-0.9239, 0.3827, -1.0), (-0.9239, 0.3827, 1.0), (-0.8315, 0.5556, -1.0), (-0.8315, 0.5556, 1.0), (-0.7071, 0.7071, -1.0), (-0.7071, 0.7071, 1.0), (-0.5556, 0.8315, -1.0), (-0.5556, 0.8315, 1.0), (-0.3827, 0.9239, -1.0), (-0.3827, 0.9239, 1.0), (-0.1951, 0.9808, -1.0), (-0.1951, 0.9808, 1.0)], [], [(31, 1, 32), (0, 1, 2), (30, 1, 31), (29, 1, 30), (28, 1, 29), (27, 1, 28), (26, 1, 27), (25, 1, 26), (24, 1, 25), (23, 1, 24), (22, 1, 23), (21, 1, 22), (20, 1, 21), (19, 1, 20), (18, 1, 19), (17, 1, 18), (16, 1, 17), (15, 1, 16), (14, 1, 15), (13, 1, 14), (12, 1, 13), (11, 1, 12), (10, 1, 11), (9, 1, 10), (8, 1, 9), (7, 1, 8), (6, 1, 7), (5, 1, 6), (4, 1, 5), (3, 1, 4), (32, 1, 0), (2, 1, 3), (0, 2, 3, 4, 5, 6, 7, 8, 9, 10, 11, 12, 13, 14, 15, 16, 17, 18, 19, 20, 21, 22, 23, 24, 25, 26, 27, 28, 29, 30, 31, 32), (33, 34, 36, 35), (35, 36, 38, 37), (37, 38, 40, 39), (39, 40, 42, 41), (41, 42, 44, 43), (43, 44, 46, 45), (45, 46, 48, 47), (47, 48, 50, 49), (49, 50, 52, 51), (51, 52, 54, 53), (53, 54, 56, 55), (55, 56, 58, 57), (57, 58, 60, 59), (59, 60, 62, 61), (61, 62, 64, 63), (63, 64, 66, 65), (65, 66, 68, 67), (67, 68, 70, 69), (69, 70, 72, 71), (71, 72, 74, 73), (73, 74, 76, 75), (75, 76, 78, 77), (77, 78, 80, 79), (79, 80, 82, 81), (81, 82, 84, 83), (83, 84, 86, 85), (85, 86, 88, 87), (87, 88, 90, 89), (89, 90, 92, 91), (91, 92, 94, 93), (36, 34, 96, 94, 92, 90, 88, 86, 84, 82, 80, 78, 76, 74, 72, 70, 68, 66, 64, 62, 60, 58, 56, 54, 52, 50, 48, 46, 44, 42, 40, 38), (95, 96, 34, 33), (93, 94, 96, 95), (33, 35, 37, 39, 41, 43, 45, 47, 49, 51, 53, 55, 57, 59, 61, 63, 65, 67, 69, 71, 73, 75, 77, 79, 81, 83, 85, 87, 89, 91, 93, 95)])
me_cylinder_002.use_remesh_preserve_volume = False
me_cylinder_002.use_remesh_preserve_attributes = False
me_cylinder_002.use_mirror_vertex_groups = False
me_cylinder_002.update()
me_cylinder = bpy.data.meshes.new('Cylinder')
me_cylinder.from_pydata([(0.0, 1.0, 0.9932), (0.0, 0.0, 1.493), (0.1952, 0.9813, 0.9932), (0.3829, 0.9243, 0.9932), (0.5558, 0.8319, 0.9932), (0.7075, 0.7075, 0.9932), (0.8319, 0.5558, 0.9932), (0.9243, 0.3829, 0.9932), (0.9813, 0.1952, 0.9932), (1.0, 7.554e-08, 0.9932), (0.9813, -0.1952, 0.9932), (0.9243, -0.3829, 0.9932), (0.8319, -0.5558, 0.9932), (0.7075, -0.7075, 0.9932), (0.5558, -0.8319, 0.9932), (0.3829, -0.9243, 0.9932), (0.1952, -0.9813, 0.9932), (-3.26e-07, -1.0, 0.9932), (-0.1952, -0.9813, 0.9932), (-0.3829, -0.9243, 0.9932), (-0.5558, -0.8319, 0.9932), (-0.7075, -0.7075, 0.9932), (-0.8319, -0.5558, 0.9932), (-0.9243, -0.3829, 0.9932), (-0.9813, -0.1952, 0.9932), (-1.0, 9.661e-07, 0.9932), (-0.9813, 0.1952, 0.9932), (-0.9243, 0.3829, 0.9932), (-0.8319, 0.5558, 0.9932), (-0.7075, 0.7075, 0.9932), (-0.5558, 0.8319, 0.9932), (-0.3829, 0.9243, 0.9932), (-0.1952, 0.9813, 0.9932), (0.0, 1.0, -1.0), (0.0, 1.0, 1.0), (0.1951, 0.9808, -1.0), (0.1951, 0.9808, 1.0), (0.3827, 0.9239, -1.0), (0.3827, 0.9239, 1.0), (0.5556, 0.8315, -1.0), (0.5556, 0.8315, 1.0), (0.7071, 0.7071, -1.0), (0.7071, 0.7071, 1.0), (0.8315, 0.5556, -1.0), (0.8315, 0.5556, 1.0), (0.9239, 0.3827, -1.0), (0.9239, 0.3827, 1.0), (0.9808, 0.1951, -1.0), (0.9808, 0.1951, 1.0), (1.0, 7.55e-08, -1.0), (1.0, 7.55e-08, 1.0), (0.9808, -0.1951, -1.0), (0.9808, -0.1951, 1.0), (0.9239, -0.3827, -1.0), (0.9239, -0.3827, 1.0), (0.8315, -0.5556, -1.0), (0.8315, -0.5556, 1.0), (0.7071, -0.7071, -1.0), (0.7071, -0.7071, 1.0), (0.5556, -0.8315, -1.0), (0.5556, -0.8315, 1.0), (0.3827, -0.9239, -1.0), (0.3827, -0.9239, 1.0), (0.1951, -0.9808, -1.0), (0.1951, -0.9808, 1.0), (-3.258e-07, -1.0, -1.0), (-3.258e-07, -1.0, 1.0), (-0.1951, -0.9808, -1.0), (-0.1951, -0.9808, 1.0), (-0.3827, -0.9239, -1.0), (-0.3827, -0.9239, 1.0), (-0.5556, -0.8315, -1.0), (-0.5556, -0.8315, 1.0), (-0.7071, -0.7071, -1.0), (-0.7071, -0.7071, 1.0), (-0.8315, -0.5556, -1.0), (-0.8315, -0.5556, 1.0), (-0.9239, -0.3827, -1.0), (-0.9239, -0.3827, 1.0), (-0.9808, -0.1951, -1.0), (-0.9808, -0.1951, 1.0), (-1.0, 9.656e-07, -1.0), (-1.0, 9.656e-07, 1.0), (-0.9808, 0.1951, -1.0), (-0.9808, 0.1951, 1.0), (-0.9239, 0.3827, -1.0), (-0.9239, 0.3827, 1.0), (-0.8315, 0.5556, -1.0), (-0.8315, 0.5556, 1.0), (-0.7071, 0.7071, -1.0), (-0.7071, 0.7071, 1.0), (-0.5556, 0.8315, -1.0), (-0.5556, 0.8315, 1.0), (-0.3827, 0.9239, -1.0), (-0.3827, 0.9239, 1.0), (-0.1951, 0.9808, -1.0), (-0.1951, 0.9808, 1.0)], [], [(31, 1, 32), (0, 1, 2), (30, 1, 31), (29, 1, 30), (28, 1, 29), (27, 1, 28), (26, 1, 27), (25, 1, 26), (24, 1, 25), (23, 1, 24), (22, 1, 23), (21, 1, 22), (20, 1, 21), (19, 1, 20), (18, 1, 19), (17, 1, 18), (16, 1, 17), (15, 1, 16), (14, 1, 15), (13, 1, 14), (12, 1, 13), (11, 1, 12), (10, 1, 11), (9, 1, 10), (8, 1, 9), (7, 1, 8), (6, 1, 7), (5, 1, 6), (4, 1, 5), (3, 1, 4), (32, 1, 0), (2, 1, 3), (0, 2, 3, 4, 5, 6, 7, 8, 9, 10, 11, 12, 13, 14, 15, 16, 17, 18, 19, 20, 21, 22, 23, 24, 25, 26, 27, 28, 29, 30, 31, 32), (33, 34, 36, 35), (35, 36, 38, 37), (37, 38, 40, 39), (39, 40, 42, 41), (41, 42, 44, 43), (43, 44, 46, 45), (45, 46, 48, 47), (47, 48, 50, 49), (49, 50, 52, 51), (51, 52, 54, 53), (53, 54, 56, 55), (55, 56, 58, 57), (57, 58, 60, 59), (59, 60, 62, 61), (61, 62, 64, 63), (63, 64, 66, 65), (65, 66, 68, 67), (67, 68, 70, 69), (69, 70, 72, 71), (71, 72, 74, 73), (73, 74, 76, 75), (75, 76, 78, 77), (77, 78, 80, 79), (79, 80, 82, 81), (81, 82, 84, 83), (83, 84, 86, 85), (85, 86, 88, 87), (87, 88, 90, 89), (89, 90, 92, 91), (91, 92, 94, 93), (36, 34, 96, 94, 92, 90, 88, 86, 84, 82, 80, 78, 76, 74, 72, 70, 68, 66, 64, 62, 60, 58, 56, 54, 52, 50, 48, 46, 44, 42, 40, 38), (95, 96, 34, 33), (93, 94, 96, 95), (33, 35, 37, 39, 41, 43, 45, 47, 49, 51, 53, 55, 57, 59, 61, 63, 65, 67, 69, 71, 73, 75, 77, 79, 81, 83, 85, 87, 89, 91, 93, 95)])
me_cylinder.use_remesh_preserve_volume = False
me_cylinder.use_remesh_preserve_attributes = False
me_cylinder.use_mirror_vertex_groups = False
me_cylinder.update()

# ---- objects
ob_cylinder_008 = bpy.data.objects.new('Cylinder.008', me_cylinder_007)
ob_cylinder_007 = bpy.data.objects.new('Cylinder.007', me_cylinder_006)
ob_cylinder_006 = bpy.data.objects.new('Cylinder.006', me_cylinder_005)
ob_cylinder_005 = bpy.data.objects.new('Cylinder.005', me_cylinder_004)
ob_cylinder_004 = bpy.data.objects.new('Cylinder.004', me_cylinder_001)
ob_cylinder_003 = bpy.data.objects.new('Cylinder.003', me_cylinder_003)
ob_cylinder_002 = bpy.data.objects.new('Cylinder.002', me_cylinder_002)
ob_cylinder_001 = bpy.data.objects.new('Cylinder.001', me_cylinder)
ob_cylinder = bpy.data.objects.new('Cylinder', me_cylinder)
ob_lamp = bpy.data.objects.new('Lamp', light_lamp)
ob_camera = bpy.data.objects.new('Camera', cam_camera)

# ---- transforms, parenting, visibility, modifiers, constraints
ob_cylinder_008.location = (2.503, 0.0, 0.08446)
ob_cylinder_008.scale = (0.2, 0.2, 1.6)
ob_cylinder_008.lock_location = (False, True, True)
ob_cylinder_008.lineart.crease_threshold = 0.0
ob_cylinder_007.location = (1.165, 0.0, 0.08446)
ob_cylinder_007.scale = (0.2, 0.2, 1.6)
ob_cylinder_007.lock_location = (False, True, True)
ob_cylinder_007.lineart.crease_threshold = 0.0
ob_cylinder_006.location = (-0.1274, 0.0, 0.08446)
ob_cylinder_006.scale = (0.2, 0.2, 1.6)
ob_cylinder_006.lock_location = (False, True, True)
ob_cylinder_006.lineart.crease_threshold = 0.0
ob_cylinder_005.location = (-1.47, 0.0, 0.08446)
ob_cylinder_005.scale = (0.2, 0.2, 1.6)
ob_cylinder_005.lock_location = (False, True, True)
ob_cylinder_005.lineart.crease_threshold = 0.0
ob_cylinder_004.location = (-2.792, 0.0, 0.08446)
ob_cylinder_004.scale = (0.2, 0.2, 1.6)
ob_cylinder_004.lock_location = (False, True, True)
ob_cylinder_004.lineart.crease_threshold = 0.0
ob_cylinder_003.location = (4.0, 0.0, 0.0)
ob_cylinder_003.scale = (0.5, 0.5, 2.0)
ob_cylinder_003.lock_location = (True, True, True)
ob_cylinder_003.lineart.crease_threshold = 0.0
ob_cylinder_002.location = (4.0, 0.0, 0.0)
ob_cylinder_002.scale = (0.5, 0.5, 2.0)
ob_cylinder_002.lock_location = (True, True, True)
ob_cylinder_002.lineart.crease_threshold = 0.0
ob_cylinder_001.location = (4.0, 0.0, 0.0)
ob_cylinder_001.scale = (0.5, 0.5, 2.0)
ob_cylinder_001.lock_location = (True, True, True)
ob_cylinder_001.lineart.crease_threshold = 0.0
ob_cylinder.location = (4.0, 0.0, 0.0)
ob_cylinder.scale = (0.5, 0.5, 2.0)
ob_cylinder.lock_location = (True, True, True)
ob_cylinder.lineart.crease_threshold = 0.0
ob_lamp.location = (4.076, 1.005, 5.904)
ob_lamp.rotation_euler = (0.6503, 0.05522, 1.866)
ob_lamp.lock_rotations_4d = False
ob_lamp.empty_display_type = 'ARROWS'
ob_lamp.color = (0.0, 0.0, 0.0, 0.0)
ob_lamp.lineart.crease_threshold = 0.0
ob_camera.location = (7.481, -6.508, 5.344)
ob_camera.rotation_euler = (1.109, 0.01082, 0.8149)
ob_camera.lock_rotations_4d = False
ob_camera.empty_display_type = 'ARROWS'
ob_camera.color = (0.0, 0.0, 0.0, 0.0)
ob_camera.display_type = 'WIRE'
ob_camera.lineart.crease_threshold = 0.0

# ---- collection membership
col_collection_1.objects.link(ob_cylinder_008)
col_collection_1.objects.link(ob_cylinder_007)
col_collection_1.objects.link(ob_cylinder_006)
col_collection_1.objects.link(ob_cylinder_005)
col_collection_1.objects.link(ob_cylinder_004)
col_collection_1.objects.link(ob_cylinder_003)
col_collection_1.objects.link(ob_cylinder_002)
col_collection_1.objects.link(ob_cylinder_001)
col_collection_1.objects.link(ob_cylinder)
col_collection_1.objects.link(ob_lamp)
col_collection_1.objects.link(ob_camera)

# ---- scene / render settings (as saved in the file)
scene.camera = ob_camera
scene.frame_start = 1; scene.frame_end = 250; scene.frame_set(1)
scene.render.engine = 'BLENDER_EEVEE_NEXT'
scene.render.resolution_percentage = 50
scene.render.dither_intensity = 0.0
scene.cycles.use_denoising = False
scene.cycles.samples = 10
scene.cycles.sampling_pattern = 'TABULATED_SOBOL'
scene.cycles.light_sampling_threshold = 0.0
scene.cycles.use_adaptive_sampling = False
scene.cycles.use_light_tree = False
scene.cycles.blur_glossy = 0.0
scene.cycles.volume_bounces = 1
scene.cycles.pixel_filter_type = 'GAUSSIAN'
scene.cycles.sample_clamp_indirect = 0.0
scene.view_settings.view_transform = 'Standard'
bpy.context.view_layer.update()
